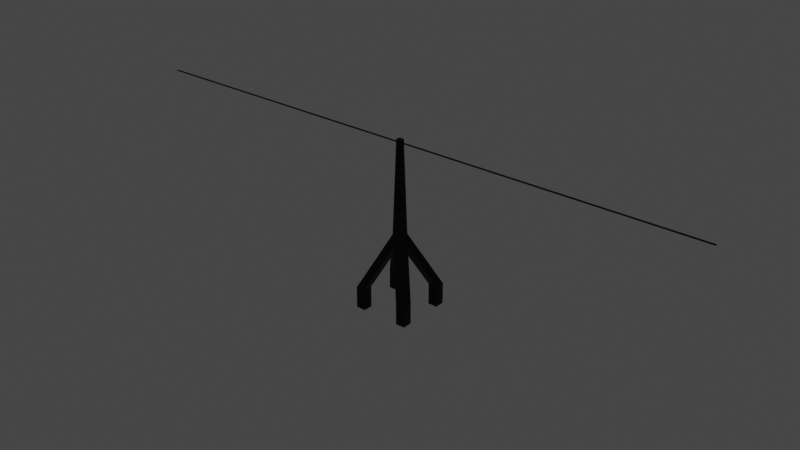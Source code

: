# Source: Poteau_electrique.blend  (saved by Blender 2.83.18; exported with 4.5.12 LTS)
import bpy
from mathutils import Matrix  # noqa: F401  (used for matrix-valued properties, if any)

bpy.ops.wm.read_factory_settings(use_empty=True)
scene = bpy.context.scene
scene.name = 'Scene'

# ---- collections
col_collection = bpy.data.collections.new('Collection'); scene.collection.children.link(col_collection)

# ---- materials (node trees are filled in below, after node groups)
mat_fer0 = bpy.data.materials.new('Fer0')
mat_fer0.alpha_threshold = 0.0
mat_fer0.use_transparent_shadow = False
mat_fer0.line_color = (0.0, 0.0, 0.0, 1.0)
mat_fer0_011 = bpy.data.materials.new('Fer0.011')
mat_fer0_011.alpha_threshold = 0.0
mat_fer0_011.use_transparent_shadow = False
mat_fer0_011.line_color = (0.0, 0.0, 0.0, 1.0)
mat_fer0_001 = bpy.data.materials.new('Fer0.001')
mat_fer0_001.alpha_threshold = 0.0
mat_fer0_001.use_transparent_shadow = False
mat_fer0_001.line_color = (0.0, 0.0, 0.0, 1.0)

# ---- material node trees
mat_fer0.use_nodes = True; mat_fer0.node_tree.nodes.clear()
_N = mat_fer0.node_tree.nodes; _L = mat_fer0.node_tree.links
n0 = _N.new('ShaderNodeOutputMaterial'); n0.name = 'Material Output'; n0.location = (300, 300)
n1 = _N.new('ShaderNodeBsdfPrincipled'); n1.name = 'Principled BSDF'; n1.location = (10, 300)
n1.distribution = 'GGX'
n1.subsurface_method = 'BURLEY'
n1.inputs[0].default_value = (0.0, 0.0, 0.0, 1.0)
n1.inputs[1].default_value = 0.8
n1.inputs[3].default_value = 1.45
n1.inputs[20].default_value = 0.4
n1.inputs[27].default_value = (0.0, 0.0, 0.0, 1.0)
n1.inputs[28].default_value = 1.0
_L.new(n1.outputs[0], n0.inputs[0])
n0.is_active_output = True
mat_fer0_011.use_nodes = True; mat_fer0_011.node_tree.nodes.clear()
_N = mat_fer0_011.node_tree.nodes; _L = mat_fer0_011.node_tree.links
n0 = _N.new('ShaderNodeOutputMaterial'); n0.name = 'Material Output'; n0.location = (300, 300)
n1 = _N.new('ShaderNodeBsdfPrincipled'); n1.name = 'Principled BSDF'; n1.location = (10, 300)
n1.distribution = 'GGX'
n1.subsurface_method = 'BURLEY'
n1.inputs[0].default_value = (0.0, 0.0, 0.0, 1.0)
n1.inputs[1].default_value = 0.8
n1.inputs[3].default_value = 1.45
n1.inputs[20].default_value = 0.4
n1.inputs[27].default_value = (0.0, 0.0, 0.0, 1.0)
n1.inputs[28].default_value = 1.0
_L.new(n1.outputs[0], n0.inputs[0])
n0.is_active_output = True
mat_fer0_001.use_nodes = True; mat_fer0_001.node_tree.nodes.clear()
_N = mat_fer0_001.node_tree.nodes; _L = mat_fer0_001.node_tree.links
n0 = _N.new('ShaderNodeOutputMaterial'); n0.name = 'Material Output'; n0.location = (300, 300)
n1 = _N.new('ShaderNodeBsdfPrincipled'); n1.name = 'Principled BSDF'; n1.location = (10, 300)
n1.distribution = 'GGX'
n1.subsurface_method = 'BURLEY'
n1.inputs[0].default_value = (0.0, 0.0, 0.0, 1.0)
n1.inputs[1].default_value = 0.8
n1.inputs[3].default_value = 1.45
n1.inputs[20].default_value = 0.4
n1.inputs[27].default_value = (0.0, 0.0, 0.0, 1.0)
n1.inputs[28].default_value = 1.0
_L.new(n1.outputs[0], n0.inputs[0])
n0.is_active_output = True

# ---- world
world_world = bpy.data.worlds.new('World'); scene.world = world_world
world_world.use_nodes = True; world_world.node_tree.nodes.clear()
_N = world_world.node_tree.nodes; _L = world_world.node_tree.links
n0 = _N.new('ShaderNodeOutputWorld'); n0.name = 'World Output'; n0.location = (300, 300)
n1 = _N.new('ShaderNodeBackground'); n1.name = 'Background'; n1.location = (10, 300)
n1.inputs[0].default_value = (0.05088, 0.05088, 0.05088, 1.0)
_L.new(n1.outputs[0], n0.inputs[0])
n0.is_active_output = True
world_world.color = (0.05088, 0.05088, 0.05088)
world_world.use_sun_shadow = False
world_world.sun_shadow_jitter_overblur = 0.0

# ---- meshes
me_cube_011 = bpy.data.meshes.new('Cube.011')
me_cube_011.from_pydata([(-1.0, -1.0, -1.0), (-1.0, -1.0, 1.0), (-1.0, 1.0, -1.0), (-1.0, 1.0, 1.0), (1.0, -1.0, -1.0), (1.0, -1.0, 1.0), (1.0, 1.0, -1.0), (1.0, 1.0, 1.0)], [], [(0, 1, 3, 2), (2, 3, 7, 6), (6, 7, 5, 4), (4, 5, 1, 0), (2, 6, 4, 0), (7, 3, 1, 5)])
_uv = me_cube_011.uv_layers.new(name='CarteUV')
_uv.uv.foreach_set('vector', [0.375, 0.0, 0.625, 0.0, 0.625, 0.25, 0.375, 0.25, 0.375, 0.25, 0.625, 0.25, 0.625, 0.5, 0.375, 0.5, 0.375, 0.5, 0.625, 0.5, 0.625, 0.75, 0.375, 0.75, 0.375, 0.75, 0.625, 0.75, 0.625, 1.0, 0.375, 1.0, 0.125, 0.5, 0.375, 0.5, 0.375, 0.75, 0.125, 0.75, 0.625, 0.5, 0.875, 0.5, 0.875, 0.75, 0.625, 0.75])
me_cube_011.materials.append(mat_fer0)
me_cube_011.use_remesh_fix_poles = True
me_cube_011.use_remesh_preserve_attributes = False
me_cube_011.use_mirror_vertex_groups = False
me_cube_011.update()
me_cube_193 = bpy.data.meshes.new('Cube.193')
me_cube_193.from_pydata([(-4.0, 6.0, 3.5), (-4.0, 6.0, -1.0), (-4.0, 4.0, 3.5), (-4.0, 4.0, -1.0), (-6.0, 6.0, 3.5), (-6.0, 6.0, -1.0), (-6.0, 4.0, 3.5), (-6.0, 4.0, -1.0), (1.0, 1.0, 14.85), (-1.0, 1.0, 14.85), (-4.0, -6.0, 3.5), (-4.0, -6.0, -1.0), (-4.0, -4.0, 3.5), (-4.0, -4.0, -1.0), (-6.0, -6.0, 3.5), (-6.0, -6.0, -1.0), (-6.0, -4.0, 3.5), (-6.0, -4.0, -1.0), (1.0, -1.0, 14.85), (-1.0, -1.0, 14.85), (-2.0, 0.0, 12.5), (4.0, 6.0, 3.5), (4.0, 6.0, -1.0), (4.0, 4.0, 3.5), (4.0, 4.0, -1.0), (6.0, 6.0, 3.5), (6.0, 6.0, -1.0), (6.0, 4.0, 3.5), (6.0, 4.0, -1.0), (0.0, 0.0, 12.5), (0.0, 2.0, 12.5), (4.0, -6.0, 3.5), (4.0, -6.0, -1.0), (4.0, -4.0, 3.5), (4.0, -4.0, -1.0), (6.0, -6.0, 3.5), (6.0, -6.0, -1.0), (6.0, -4.0, 3.5), (6.0, -4.0, -1.0), (0.0, -2.0, 12.5), (2.0, 0.0, 12.5), (-0.5, 0.5, 34.5), (-0.5, -0.5, 34.5), (0.5, -0.5, 34.5), (0.5, 0.5, 34.5), (0.5191, -0.25, 33.75), (-0.5191, -0.25, 33.75), (0.5064, -0.25, 34.25), (-0.5064, -0.25, 34.25), (0.5064, 0.25, 34.25), (-0.5064, 0.25, 34.25), (0.5191, 0.25, 33.75), (-0.5191, 0.25, 33.75)], [], [(30, 9, 8), (3, 2, 6, 7), (7, 6, 4, 5), (5, 1, 3, 7), (1, 0, 2, 3), (5, 4, 0, 1), (39, 18, 19), (13, 17, 16, 12), (17, 15, 14, 16), (15, 17, 13, 11), (11, 13, 12, 10), (15, 11, 10, 14), (20, 19, 9), (24, 28, 27, 23), (28, 26, 25, 27), (26, 28, 24, 22), (22, 24, 23, 21), (26, 22, 21, 25), (34, 33, 37, 38), (38, 37, 35, 36), (36, 32, 34, 38), (32, 31, 33, 34), (36, 35, 31, 32), (40, 8, 18), (37, 40, 18, 35), (27, 25, 8, 40), (25, 21, 30, 8), (0, 4, 9, 30), (4, 6, 20, 9), (16, 14, 19, 20), (10, 39, 19, 14), (35, 18, 39, 31), (6, 2, 29, 20), (0, 30, 29, 2), (23, 29, 30, 21), (27, 40, 29, 23), (33, 29, 40, 37), (33, 31, 39, 29), (10, 12, 29, 39), (12, 16, 20, 29), (8, 9, 41, 44), (43, 44, 41, 42), (19, 18, 43, 42), (9, 19, 42, 48, 46, 52, 41), (18, 8, 44, 49, 51, 45, 43), (52, 51, 49, 50), (41, 52, 50, 48, 42), (43, 45, 47, 49, 44), (46, 45, 51, 52), (45, 46, 48, 47), (47, 48, 50, 49)])
_uv = me_cube_193.uv_layers.new(name='CarteUV')
_uv.uv.foreach_set('vector', [0.0, 0.0, 0.625, 0.25, 0.0, 0.0, 0.375, 0.75, 0.625, 0.75, 0.625, 1.0, 0.375, 1.0, 0.375, 0.0, 0.625, 0.0, 0.625, 0.25, 0.375, 0.25, 0.125, 0.5, 0.375, 0.5, 0.375, 0.75, 0.125, 0.75, 0.375, 0.5, 0.625, 0.5, 0.625, 0.75, 0.375, 0.75, 0.375, 0.25, 0.625, 0.25, 0.625, 0.5, 0.375, 0.5, 0.0, 0.0, 0.0, 0.0, 0.625, 0.25, 0.375, 0.75, 0.375, 1.0, 0.625, 1.0, 0.625, 0.75, 0.375, 0.0, 0.375, 0.25, 0.625, 0.25, 0.625, 0.0, 0.125, 0.5, 0.125, 0.75, 0.375, 0.75, 0.375, 0.5, 0.375, 0.5, 0.375, 0.75, 0.625, 0.75, 0.625, 0.5, 0.375, 0.25, 0.375, 0.5, 0.625, 0.5, 0.625, 0.25, 0.625, 1.0, 0.625, 0.25, 0.625, 1.0, 0.375, 0.75, 0.375, 1.0, 0.625, 1.0, 0.625, 0.75, 0.375, 0.0, 0.375, 0.25, 0.625, 0.25, 0.625, 0.0, 0.125, 0.5, 0.125, 0.75, 0.375, 0.75, 0.375, 0.5, 0.375, 0.5, 0.375, 0.75, 0.625, 0.75, 0.625, 0.5, 0.375, 0.25, 0.375, 0.5, 0.625, 0.5, 0.625, 0.25, 0.375, 0.75, 0.625, 0.75, 0.625, 1.0, 0.375, 1.0, 0.375, 0.0, 0.625, 0.0, 0.625, 0.25, 0.375, 0.25, 0.125, 0.5, 0.375, 0.5, 0.375, 0.75, 0.125, 0.75, 0.375, 0.5, 0.625, 0.5, 0.625, 0.75, 0.375, 0.75, 0.375, 0.25, 0.625, 0.25, 0.625, 0.5, 0.375, 0.5, 0.625, 1.0, 0.625, 1.0, 0.625, 0.25, 0.625, 0.0, 0.625, 1.0, 0.625, 0.25, 0.625, 0.25, 0.625, 0.0, 0.625, 0.25, 0.625, 1.0, 0.625, 1.0, 0.625, 0.25, 0.625, 0.5, 0.0, 0.0, 0.625, 1.0, 0.625, 0.5, 0.625, 0.25, 0.0, 0.0, 0.0, 0.0, 0.625, 0.25, 0.625, 0.0, 0.0, 0.0, 0.0, 0.0, 0.625, 0.0, 0.625, 0.25, 0.0, 0.0, 0.0, 0.0, 0.625, 0.5, 0.0, 0.0, 0.0, 0.0, 0.625, 0.25, 0.625, 0.25, 0.625, 0.25, 0.0, 0.0, 0.625, 0.5, 0.625, 0.0, 0.625, 0.75, 0.0, 0.0, 0.0, 0.0, 0.625, 0.5, 0.0, 0.0, 0.625, 1.0, 0.625, 0.75, 0.625, 0.75, 0.625, 0.75, 0.0, 0.0, 0.625, 0.5, 0.625, 0.0, 0.625, 1.0, 0.0, 0.0, 0.625, 0.75, 0.625, 0.75, 0.0, 0.0, 0.0, 0.0, 0.625, 0.0, 0.625, 0.75, 0.625, 0.5, 0.0, 0.0, 0.0, 0.0, 0.625, 0.5, 0.625, 0.75, 0.625, 1.0, 0.0, 0.0, 0.625, 0.75, 0.625, 0.0, 0.0, 0.0, 0.625, 1.0, 0.0, 0.0, 0.0, 0.0, 0.0, 0.0, 0.0, 0.0, 0.4688, 0.3203, 0.4688, 0.6172, 0.1562, 0.1953, 0.1562, 0.1172, 0.0, 0.0, 0.625, 0.25, 0.625, 0.25, 0.0, 0.0, 0.0, 0.0, 0.0, 0.0, 0.0, 0.0, 0.0, 0.0, 0.0, 0.0, 0.0, 0.0, 0.0, 0.0, 0.625, 0.25, 0.625, 1.0, 0.625, 1.0, 0.625, 0.8112, 0.625, 0.8065, 0.625, 0.4435, 0.625, 0.25, 0.375, 0.3317, 0.375, 0.4183, 0.625, 0.4172, 0.625, 0.3328, 0.0, 0.0, 0.0, 0.0, 0.0, 0.0, 0.0, 0.0, 0.0, 0.0, 0.625, 0.25, 0.625, 0.4435, 0.625, 0.4388, 0.625, 0.8112, 0.625, 1.0, 0.2067, 0.75, 0.2933, 0.75, 0.2933, 0.5, 0.2067, 0.5, 0.375, 0.8317, 0.375, 0.9183, 0.625, 0.9172, 0.625, 0.8328, 0.7078, 0.75, 0.7922, 0.75, 0.7922, 0.5, 0.7078, 0.5])
_uv.active_render = True
_uv = me_cube_193.uv_layers.new(name='UVMap')
_uv.uv.foreach_set('vector', [0.0, 0.0, 0.0, 0.0, 0.0, 0.0, 0.0, 0.0, 0.0, 0.0, 0.0, 0.0, 0.0, 0.0, 0.0, 0.0, 0.0, 0.0, 0.0, 0.0, 0.0, 0.0, 0.0, 0.0, 0.0, 0.0, 0.0, 0.0, 0.0, 0.0, 0.0, 0.0, 0.0, 0.0, 0.0, 0.0, 0.0, 0.0, 0.0, 0.0, 0.0, 0.0, 0.0, 0.0, 0.0, 0.0, 0.0, 0.0, 0.0, 0.0, 0.0, 0.0, 0.0, 0.0, 0.0, 0.0, 0.0, 0.0, 0.0, 0.0, 0.0, 0.0, 0.0, 0.0, 0.0, 0.0, 0.0, 0.0, 0.0, 0.0, 0.0, 0.0, 0.0, 0.0, 0.0, 0.0, 0.0, 0.0, 0.0, 0.0, 0.0, 0.0, 0.0, 0.0, 0.0, 0.0, 0.0, 0.0, 0.0, 0.0, 0.0, 0.0, 0.0, 0.0, 0.0, 0.0, 0.0, 0.0, 0.0, 0.0, 0.0, 0.0, 0.0, 0.0, 0.0, 0.0, 0.0, 0.0, 0.0, 0.0, 0.0, 0.0, 0.0, 0.0, 0.0, 0.0, 0.0, 0.0, 0.0, 0.0, 0.0, 0.0, 0.0, 0.0, 0.0, 0.0, 0.0, 0.0, 0.0, 0.0, 0.0, 0.0, 0.0, 0.0, 0.0, 0.0, 0.0, 0.0, 0.0, 0.0, 0.0, 0.0, 0.0, 0.0, 0.0, 0.0, 0.0, 0.0, 0.0, 0.0, 0.0, 0.0, 0.0, 0.0, 0.0, 0.0, 0.0, 0.0, 0.0, 0.0, 0.0, 0.0, 0.0, 0.0, 0.0, 0.0, 0.0, 0.0, 0.0, 0.0, 0.0, 0.0, 0.0, 0.0, 0.0, 0.0, 0.0, 0.0, 0.0, 0.0, 0.0, 0.0, 0.0, 0.0, 0.0, 0.0, 0.0, 0.0, 0.0, 0.0, 0.0, 0.0, 0.0, 0.0, 0.0, 0.0, 0.0, 0.0, 0.0, 0.0, 0.0, 0.0, 0.0, 0.0, 0.0, 0.0, 0.0, 0.0, 0.0, 0.0, 0.0, 0.0, 0.0, 0.0, 0.0, 0.0, 0.0, 0.0, 0.0, 0.0, 0.0, 0.0, 0.0, 0.0, 0.0, 0.0, 0.0, 0.0, 0.0, 0.0, 0.0, 0.0, 0.0, 0.0, 0.0, 0.0, 0.0, 0.0, 0.0, 0.0, 0.0, 0.0, 0.0, 0.0, 0.0, 0.0, 0.0, 0.0, 0.0, 0.0, 0.0, 0.0, 0.0, 0.0, 0.0, 0.0, 0.0, 0.0, 0.0, 0.0, 0.0, 0.0, 0.0, 0.0, 0.0, 0.0, 0.0, 0.0, 0.0, 0.0, 0.0, 0.0, 0.0, 0.0, 0.0, 0.0, 0.0, 0.0, 0.0, 0.0, 0.0, 0.0, 0.0, 0.0, 0.0, 0.0, 0.0, 0.0, 0.0, 0.0, 0.0, 0.0, 0.0, 0.0, 0.0, 0.0, 0.0, 0.0, 0.0, 0.0, 0.0, 0.0, 0.0, 0.0, 0.0, 0.0, 0.0, 0.0, 0.0, 0.0, 0.0, 0.0, 0.0, 0.0, 0.0, 0.0, 0.0, 0.0, 0.0, 0.0, 0.0, 0.0, 0.0, 0.0, 0.0, 0.0, 0.0, 0.0, 0.0, 0.0, 0.0, 0.0, 0.0, 0.0, 0.0, 0.0, 0.0, 0.0, 0.0, 0.0, 0.0, 0.0, 0.0, 0.0, 0.0, 0.0, 0.0, 0.0, 0.0, 0.0, 0.0, 0.0, 0.0, 0.0, 0.0, 0.0, 0.0, 0.0, 0.0, 0.0, 0.0, 0.0, 0.0, 0.0, 0.0, 0.0, 0.0, 0.0, 0.0, 0.0, 0.0, 0.0, 0.0, 0.0, 0.0, 0.0, 0.0, 0.0, 0.0, 0.0, 0.0, 0.0, 0.0, 0.0, 0.0, 0.0, 0.0, 0.0, 0.0, 0.0, 0.0, 0.0, 0.0, 0.0, 0.0, 0.0, 0.0, 0.0, 0.0, 0.0, 0.0, 0.0, 0.0, 0.0, 0.0, 0.0, 0.0, 0.0, 0.0, 0.0, 0.0, 0.0, 0.0, 0.0, 0.0, 0.0])
me_cube_193.materials.append(mat_fer0_011)
me_cube_193.use_remesh_preserve_volume = False
me_cube_193.use_remesh_preserve_attributes = False
me_cube_193.use_mirror_vertex_groups = False
me_cube_193.update()
me_cube_001 = bpy.data.meshes.new('Cube.001')
me_cube_001.from_pydata([(-1.0, -1.0, -1.0), (-1.0, -1.0, 1.0), (-1.0, 1.0, -1.0), (-1.0, 1.0, 1.0), (1.0, -1.0, -1.0), (1.0, -1.0, 1.0), (1.0, 1.0, -1.0), (1.0, 1.0, 1.0)], [], [(0, 1, 3, 2), (2, 3, 7, 6), (6, 7, 5, 4), (4, 5, 1, 0), (2, 6, 4, 0), (7, 3, 1, 5)])
_uv = me_cube_001.uv_layers.new(name='CarteUV')
_uv.uv.foreach_set('vector', [0.375, 0.0, 0.625, 0.0, 0.625, 0.25, 0.375, 0.25, 0.375, 0.25, 0.625, 0.25, 0.625, 0.5, 0.375, 0.5, 0.375, 0.5, 0.625, 0.5, 0.625, 0.75, 0.375, 0.75, 0.375, 0.75, 0.625, 0.75, 0.625, 1.0, 0.375, 1.0, 0.125, 0.5, 0.375, 0.5, 0.375, 0.75, 0.125, 0.75, 0.625, 0.5, 0.875, 0.5, 0.875, 0.75, 0.625, 0.75])
me_cube_001.materials.append(mat_fer0_001)
me_cube_001.use_remesh_fix_poles = True
me_cube_001.use_remesh_preserve_attributes = False
me_cube_001.use_mirror_vertex_groups = False
me_cube_001.update()

# ---- objects
ob_cable1 = bpy.data.objects.new('Cable1', me_cube_011)
ob_poteauelectrique_002 = bpy.data.objects.new('PoteauElectrique.002', me_cube_193)
ob_cable1_001 = bpy.data.objects.new('Cable1.001', me_cube_001)

# ---- transforms, parenting, visibility, modifiers, constraints
ob_cable1.location = (0.0, 0.02, 5.57)
ob_cable1.scale = (10.0, 0.01, 0.01)
ob_cable1.lineart.crease_threshold = 0.0
ob_poteauelectrique_002.location = (0.0, 0.0, 0.16)
ob_poteauelectrique_002.scale = (0.16, 0.16, 0.16)
ob_poteauelectrique_002.lock_rotations_4d = False
ob_poteauelectrique_002.empty_display_type = 'ARROWS'
ob_poteauelectrique_002.lineart.crease_threshold = 0.0
ob_cable1_001.location = (0.0, -0.02, 5.57)
ob_cable1_001.scale = (10.0, 0.01, 0.01)
ob_cable1_001.lineart.crease_threshold = 0.0

# ---- collection membership
col_collection.objects.link(ob_cable1)
col_collection.objects.link(ob_poteauelectrique_002)
col_collection.objects.link(ob_cable1_001)

# ---- scene / render settings (as saved in the file)
scene.frame_start = 1; scene.frame_end = 250; scene.frame_set(1)
scene.render.engine = 'BLENDER_EEVEE_NEXT'
scene.cycles.use_denoising = False
scene.cycles.samples = 128
scene.cycles.sampling_pattern = 'TABULATED_SOBOL'
scene.cycles.use_adaptive_sampling = False
scene.cycles.use_light_tree = False
scene.view_settings.view_transform = 'Filmic'
bpy.context.view_layer.update()

# ---- added for rendering (the .blend has no active camera and no usable light): camera, sun
cam_auto = bpy.data.cameras.new('AutoCamera')
cam_auto.lens = 50.0
cam_auto.sensor_width = 36.0
cam_auto.clip_end = 1000.0
ob_auto_camera = bpy.data.objects.new('AutoCamera', cam_auto)
scene.collection.objects.link(ob_auto_camera)
ob_auto_camera.location = (19.3181, -23.1817, 18.2945)
ob_auto_camera.rotation_euler = (1.09748, -7.21219e-08, 0.694738)
scene.camera = ob_auto_camera
light_auto_sun = bpy.data.lights.new('AutoSun', 'SUN')
light_auto_sun.energy = 3.0
light_auto_sun.angle = 0.0523599
ob_auto_sun = bpy.data.objects.new('AutoSun', light_auto_sun)
scene.collection.objects.link(ob_auto_sun)
ob_auto_sun.rotation_euler = (0.872665, 0.174533, 0.523599)
bpy.context.view_layer.update()
